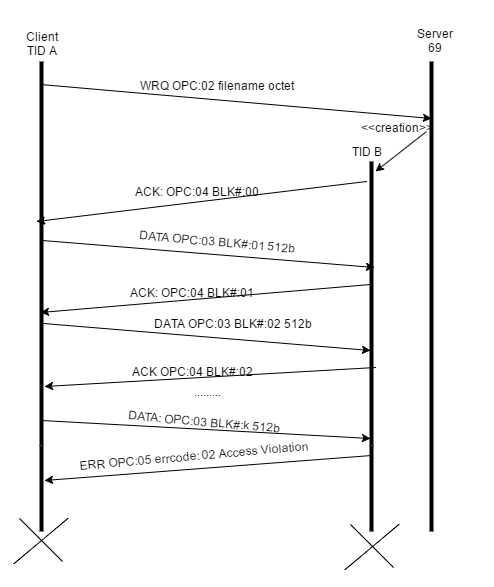

The diagram above was exported from draw.io. Its source (the exported page's mxGraphModel, read from the mxfile embedded in the PNG):
<mxGraphModel dx="880" dy="1719" grid="1" gridSize="10" guides="1" tooltips="1" connect="1" arrows="1" fold="1" page="1" pageScale="1" pageWidth="826" pageHeight="1169" background="#ffffff" math="0">
  <root>
    <mxCell id="0" />
    <mxCell id="1" parent="0" />
    <mxCell id="2" value="" style="line;direction=south;html=1;" parent="1" vertex="1">
      <mxGeometry x="200" y="40" width="10" height="384" as="geometry" />
    </mxCell>
    <mxCell id="3" value="" style="line;direction=south;html=1;" parent="1" vertex="1">
      <mxGeometry x="590" y="40" width="10" height="470" as="geometry" />
    </mxCell>
    <mxCell id="4" value="" style="line;direction=south;html=1;" parent="1" vertex="1">
      <mxGeometry x="530" y="140" width="10" height="284" as="geometry" />
    </mxCell>
    <mxCell id="5" value="" style="endArrow=classic;html=1;exitX=0.059;exitY=0.6;exitPerimeter=0;entryX=0.122;entryY=0.5;entryPerimeter=0;" parent="1" source="2" target="3" edge="1">
      <mxGeometry width="50" height="50" relative="1" as="geometry">
        <mxPoint x="10" y="60" as="sourcePoint" />
        <mxPoint x="60" y="10" as="targetPoint" />
      </mxGeometry>
    </mxCell>
    <mxCell id="6" value="WRQ OPC:02 filename octet" style="text;html=1;strokeColor=none;fillColor=none;align=center;verticalAlign=middle;whiteSpace=wrap;overflow=hidden;" parent="1" vertex="1">
      <mxGeometry x="280" y="22" width="200" height="84" as="geometry" />
    </mxCell>
    <mxCell id="7" value="Client&lt;div&gt;TID A&lt;/div&gt;" style="text;html=1;strokeColor=none;fillColor=none;align=center;verticalAlign=middle;whiteSpace=wrap;overflow=hidden;" parent="1" vertex="1">
      <mxGeometry x="185" y="-20" width="40" height="84" as="geometry" />
    </mxCell>
    <mxCell id="8" value="Server&lt;div&gt;69&lt;/div&gt;" style="text;html=1;strokeColor=none;fillColor=none;align=center;verticalAlign=middle;whiteSpace=wrap;overflow=hidden;" parent="1" vertex="1">
      <mxGeometry x="540" width="115" height="38" as="geometry" />
    </mxCell>
    <mxCell id="10" value="" style="endArrow=classic;html=1;entryX=0.035;entryY=0.1;entryPerimeter=0;dashed=1;" parent="1" target="4" edge="1">
      <mxGeometry width="50" height="50" relative="1" as="geometry">
        <mxPoint x="590" y="110" as="sourcePoint" />
        <mxPoint x="60" y="-80" as="targetPoint" />
      </mxGeometry>
    </mxCell>
    <mxCell id="11" value="TID B" style="text;html=1;strokeColor=none;fillColor=none;align=center;verticalAlign=middle;whiteSpace=wrap;overflow=hidden;" parent="1" vertex="1">
      <mxGeometry x="510" y="120" width="40" height="20" as="geometry" />
    </mxCell>
    <mxCell id="13" value="&amp;lt;&amp;lt;creation&amp;gt;&amp;gt;" style="text;html=1;strokeColor=none;fillColor=none;align=center;verticalAlign=middle;whiteSpace=wrap;overflow=hidden;" parent="1" vertex="1">
      <mxGeometry x="520" y="96" width="80" height="20" as="geometry" />
    </mxCell>
    <mxCell id="15" value="" style="endArrow=classic;html=1;" parent="1" edge="1">
      <mxGeometry width="50" height="50" relative="1" as="geometry">
        <mxPoint x="530" y="160" as="sourcePoint" />
        <mxPoint x="200" y="200" as="targetPoint" />
      </mxGeometry>
    </mxCell>
    <mxCell id="16" value="DATA OPC:03 BLK#:01 512b" style="text;html=1;strokeColor=none;fillColor=none;align=center;verticalAlign=middle;whiteSpace=wrap;overflow=hidden;rotation=5;" parent="1" vertex="1">
      <mxGeometry x="250" y="210" width="260" height="20" as="geometry" />
    </mxCell>
    <mxCell id="18" value="" style="line;direction=south;html=1;rotation=-45;strokeWidth=1;" parent="1" vertex="1">
      <mxGeometry x="515" y="494" width="41" height="61" as="geometry" />
    </mxCell>
    <mxCell id="19" value="" style="line;direction=south;html=1;rotation=-130;strokeWidth=1;" parent="1" vertex="1">
      <mxGeometry x="516" y="490" width="39" height="71" as="geometry" />
    </mxCell>
    <mxCell id="20" value="" style="endArrow=classic;html=1;exitX=0.466;exitY=0.4;exitPerimeter=0;" parent="1" source="2" edge="1">
      <mxGeometry width="50" height="50" relative="1" as="geometry">
        <mxPoint x="10" y="-10" as="sourcePoint" />
        <mxPoint x="538" y="246" as="targetPoint" />
      </mxGeometry>
    </mxCell>
    <mxCell id="21" value="ACK: OPC:04 BLK#:00" style="text;html=1;strokeColor=none;fillColor=none;align=center;verticalAlign=middle;whiteSpace=wrap;overflow=hidden;rotation=0;" parent="1" vertex="1">
      <mxGeometry x="290" y="160" width="140" height="20" as="geometry" />
    </mxCell>
    <mxCell id="22" value="" style="endArrow=classic;html=1;exitX=0.433;exitY=0.6;exitPerimeter=0;entryX=0.654;entryY=0.6;entryPerimeter=0;" parent="1" source="4" target="2" edge="1">
      <mxGeometry width="50" height="50" relative="1" as="geometry">
        <mxPoint x="520" y="250" as="sourcePoint" />
        <mxPoint x="60" y="40" as="targetPoint" />
      </mxGeometry>
    </mxCell>
    <mxCell id="25" value="ACK: OPC:04 BLK#:01" style="text;html=1;strokeColor=none;fillColor=none;align=center;verticalAlign=middle;whiteSpace=wrap;overflow=hidden;rotation=0;" parent="1" vertex="1">
      <mxGeometry x="280" y="261" width="150" height="20" as="geometry" />
    </mxCell>
    <mxCell id="26" value="........." style="text;html=1;strokeColor=none;fillColor=none;align=center;verticalAlign=middle;whiteSpace=wrap;overflow=hidden;" parent="1" vertex="1">
      <mxGeometry x="350" y="360" width="40" height="20" as="geometry" />
    </mxCell>
    <mxCell id="29" value="" style="endArrow=classic;html=1;exitX=0.726;exitY=0.067;exitPerimeter=0;entryX=0.847;entryY=0.233;entryPerimeter=0;" parent="1" source="4" target="2" edge="1">
      <mxGeometry width="50" height="50" relative="1" as="geometry">
        <mxPoint x="510" y="350" as="sourcePoint" />
        <mxPoint x="207" y="360" as="targetPoint" />
      </mxGeometry>
    </mxCell>
    <mxCell id="30" value="DATA: OPC:03 BLK#:k 512b" style="text;html=1;strokeColor=none;fillColor=none;align=center;verticalAlign=middle;whiteSpace=wrap;overflow=hidden;rotation=5;" parent="1" vertex="1">
      <mxGeometry x="268" y="390" width="200" height="20" as="geometry" />
    </mxCell>
    <mxCell id="31" value="" style="endArrow=classic;html=1;exitX=0.935;exitY=0.5;exitPerimeter=0;entryX=0.975;entryY=0.6;entryPerimeter=0;" parent="1" source="2" target="4" edge="1">
      <mxGeometry width="50" height="50" relative="1" as="geometry">
        <mxPoint x="10" y="190" as="sourcePoint" />
        <mxPoint x="60" y="140" as="targetPoint" />
      </mxGeometry>
    </mxCell>
    <mxCell id="32" value="ERR OPC:05 errcode: 02 Access Violation" style="text;html=1;strokeColor=none;fillColor=none;align=center;verticalAlign=middle;whiteSpace=wrap;overflow=hidden;rotation=-5;" parent="1" vertex="1">
      <mxGeometry x="235" y="424" width="245" height="20" as="geometry" />
    </mxCell>
    <mxCell id="23" value="DATA OPC:03 BLK#:02 512b" style="text;html=1;strokeColor=none;fillColor=none;align=center;verticalAlign=middle;whiteSpace=wrap;overflow=hidden;rotation=0;" parent="1" vertex="1">
      <mxGeometry x="313" y="292" width="167" height="20" as="geometry" />
    </mxCell>
    <mxCell id="34" value="" style="endArrow=classic;html=1;exitX=0.682;exitY=0.3;exitPerimeter=0;entryX=0.667;entryY=0.65;entryPerimeter=0;" parent="1" source="2" target="4" edge="1">
      <mxGeometry width="50" height="50" relative="1" as="geometry">
        <mxPoint x="206.83333333333337" y="302" as="sourcePoint" />
        <mxPoint x="410" y="302" as="targetPoint" />
      </mxGeometry>
    </mxCell>
    <mxCell id="36" value="ACK OPC:04 BLK#:02" style="text;html=1;strokeColor=none;fillColor=none;align=center;verticalAlign=middle;whiteSpace=wrap;overflow=hidden;" parent="1" vertex="1">
      <mxGeometry x="243" y="340" width="225" height="20" as="geometry" />
    </mxCell>
    <mxCell id="41" value="" style="line;html=1;direction=south;" parent="1" vertex="1">
      <mxGeometry x="200" y="424" width="10" height="86" as="geometry" />
    </mxCell>
    <mxCell id="42" value="" style="line;html=1;direction=south;" parent="1" vertex="1">
      <mxGeometry x="530" y="424" width="10" height="86" as="geometry" />
    </mxCell>
    <mxCell id="43" value="" style="endArrow=classic;html=1;exitX=0.122;exitY=0.483;exitPerimeter=0;entryX=0.403;entryY=0.233;entryPerimeter=0;" parent="1" source="42" target="41" edge="1">
      <mxGeometry width="50" height="50" relative="1" as="geometry">
        <mxPoint x="110" y="280" as="sourcePoint" />
        <mxPoint x="160" y="230" as="targetPoint" />
      </mxGeometry>
    </mxCell>
    <mxCell id="44" value="" style="line;direction=south;html=1;rotation=-45;strokeWidth=1;" vertex="1" parent="1">
      <mxGeometry x="184" y="488" width="41" height="61" as="geometry" />
    </mxCell>
    <mxCell id="45" value="" style="line;direction=south;html=1;rotation=-130;strokeWidth=1;" vertex="1" parent="1">
      <mxGeometry x="185" y="484" width="39" height="71" as="geometry" />
    </mxCell>
  </root>
</mxGraphModel>